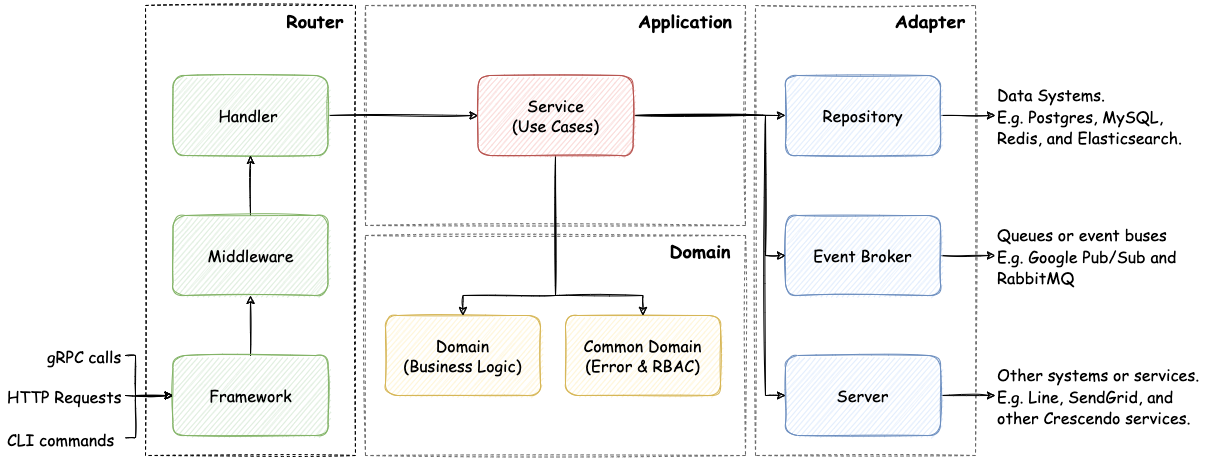

The diagram above was exported from draw.io. Its source (the exported page's mxGraphModel, read from the mxfile embedded in the PNG):
<mxGraphModel dx="2276" dy="737" grid="1" gridSize="10" guides="1" tooltips="1" connect="1" arrows="1" fold="1" page="1" pageScale="1" pageWidth="850" pageHeight="1100" math="0" shadow="0">
  <root>
    <mxCell id="0" />
    <mxCell id="1" parent="0" />
    <mxCell id="pkNWbZXtymZAyZgiM_UX-3" value="" style="rounded=0;whiteSpace=wrap;html=1;sketch=1;fillColor=none;strokeColor=#666666;fontColor=#333333;dashed=1;" parent="1" vertex="1">
      <mxGeometry x="340" y="100" width="380" height="220" as="geometry" />
    </mxCell>
    <mxCell id="pkNWbZXtymZAyZgiM_UX-1" value="" style="rounded=0;whiteSpace=wrap;html=1;sketch=1;fillColor=none;strokeColor=#666666;fontColor=#333333;dashed=1;" parent="1" vertex="1">
      <mxGeometry x="730" y="100" width="220" height="450" as="geometry" />
    </mxCell>
    <mxCell id="pkNWbZXtymZAyZgiM_UX-2" value="" style="rounded=0;whiteSpace=wrap;html=1;sketch=1;fillColor=none;strokeColor=#666666;fontColor=#333333;dashed=1;" parent="1" vertex="1">
      <mxGeometry x="340" y="330" width="380" height="220" as="geometry" />
    </mxCell>
    <mxCell id="pkNWbZXtymZAyZgiM_UX-4" value="" style="rounded=0;whiteSpace=wrap;html=1;sketch=1;dashed=1;strokeWidth=1;fillColor=none;fontColor=#333333;strokeColor=default;" parent="1" vertex="1">
      <mxGeometry x="120" y="100" width="210" height="450" as="geometry" />
    </mxCell>
    <mxCell id="pkNWbZXtymZAyZgiM_UX-11" value="&lt;b&gt;&lt;font face=&quot;Comic Sans MS&quot; style=&quot;font-size: 18px;&quot;&gt;Router&lt;/font&gt;&lt;/b&gt;" style="text;html=1;strokeColor=none;fillColor=none;align=center;verticalAlign=middle;whiteSpace=wrap;rounded=0;dashed=1;" parent="1" vertex="1">
      <mxGeometry x="250" y="100" width="80" height="30" as="geometry" />
    </mxCell>
    <mxCell id="pkNWbZXtymZAyZgiM_UX-12" value="&lt;b&gt;&lt;font face=&quot;Comic Sans MS&quot; style=&quot;font-size: 18px;&quot;&gt;Domain&lt;/font&gt;&lt;/b&gt;" style="text;html=1;strokeColor=none;fillColor=none;align=center;verticalAlign=middle;whiteSpace=wrap;rounded=0;dashed=1;" parent="1" vertex="1">
      <mxGeometry x="630" y="330" width="90" height="30" as="geometry" />
    </mxCell>
    <mxCell id="pkNWbZXtymZAyZgiM_UX-13" value="&lt;b&gt;&lt;font face=&quot;Comic Sans MS&quot; style=&quot;font-size: 18px;&quot;&gt;Application&lt;/font&gt;&lt;/b&gt;" style="text;html=1;strokeColor=none;fillColor=none;align=center;verticalAlign=middle;whiteSpace=wrap;rounded=0;dashed=1;" parent="1" vertex="1">
      <mxGeometry x="600" y="100" width="120" height="30" as="geometry" />
    </mxCell>
    <mxCell id="pkNWbZXtymZAyZgiM_UX-14" value="&lt;b&gt;&lt;font face=&quot;Comic Sans MS&quot; style=&quot;font-size: 18px;&quot;&gt;Adapter&lt;/font&gt;&lt;/b&gt;" style="text;html=1;strokeColor=none;fillColor=none;align=center;verticalAlign=middle;whiteSpace=wrap;rounded=0;dashed=1;" parent="1" vertex="1">
      <mxGeometry x="860" y="100" width="90" height="30" as="geometry" />
    </mxCell>
    <mxCell id="pkNWbZXtymZAyZgiM_UX-29" value="&lt;font face=&quot;Comic Sans MS&quot; style=&quot;font-size: 16px;&quot;&gt;Domain&lt;br&gt;(Business Logic)&lt;br&gt;&lt;/font&gt;" style="rounded=1;whiteSpace=wrap;html=1;fontSize=14;sketch=1;fillColor=#fff2cc;strokeColor=#d6b656;" parent="1" vertex="1">
      <mxGeometry x="360" y="410" width="155" height="80" as="geometry" />
    </mxCell>
    <mxCell id="pkNWbZXtymZAyZgiM_UX-31" value="&lt;font face=&quot;Comic Sans MS&quot; style=&quot;font-size: 16px;&quot;&gt;Common Domain&lt;br&gt;(Error &amp;amp; RBAC)&lt;br&gt;&lt;/font&gt;" style="rounded=1;whiteSpace=wrap;html=1;fontSize=14;sketch=1;fillColor=#fff2cc;strokeColor=#d6b656;" parent="1" vertex="1">
      <mxGeometry x="540" y="410" width="155" height="80" as="geometry" />
    </mxCell>
    <mxCell id="pkNWbZXtymZAyZgiM_UX-53" style="edgeStyle=orthogonalEdgeStyle;rounded=0;sketch=1;orthogonalLoop=1;jettySize=auto;html=1;exitX=1;exitY=0.5;exitDx=0;exitDy=0;fontFamily=Comic Sans MS;fontSize=18;" parent="1" source="pkNWbZXtymZAyZgiM_UX-32" target="pkNWbZXtymZAyZgiM_UX-54" edge="1">
      <mxGeometry relative="1" as="geometry">
        <mxPoint x="1160" y="210" as="targetPoint" />
      </mxGeometry>
    </mxCell>
    <mxCell id="pkNWbZXtymZAyZgiM_UX-32" value="&lt;font face=&quot;Comic Sans MS&quot; style=&quot;font-size: 16px;&quot;&gt;Repository&lt;br&gt;&lt;/font&gt;" style="rounded=1;whiteSpace=wrap;html=1;fontSize=14;sketch=1;fillColor=#dae8fc;strokeColor=#6c8ebf;" parent="1" vertex="1">
      <mxGeometry x="760" y="170" width="155" height="80" as="geometry" />
    </mxCell>
    <mxCell id="pkNWbZXtymZAyZgiM_UX-57" style="edgeStyle=orthogonalEdgeStyle;rounded=0;sketch=1;orthogonalLoop=1;jettySize=auto;html=1;exitX=1;exitY=0.5;exitDx=0;exitDy=0;fontFamily=Comic Sans MS;fontSize=14;" parent="1" source="pkNWbZXtymZAyZgiM_UX-33" target="pkNWbZXtymZAyZgiM_UX-55" edge="1">
      <mxGeometry relative="1" as="geometry" />
    </mxCell>
    <mxCell id="pkNWbZXtymZAyZgiM_UX-33" value="&lt;font face=&quot;Comic Sans MS&quot; style=&quot;font-size: 16px;&quot;&gt;Server&lt;/font&gt;" style="rounded=1;whiteSpace=wrap;html=1;fontSize=14;sketch=1;fillColor=#dae8fc;strokeColor=#6c8ebf;" parent="1" vertex="1">
      <mxGeometry x="760" y="450" width="155" height="80" as="geometry" />
    </mxCell>
    <mxCell id="pkNWbZXtymZAyZgiM_UX-59" style="edgeStyle=orthogonalEdgeStyle;rounded=0;sketch=1;orthogonalLoop=1;jettySize=auto;html=1;exitX=1;exitY=0.5;exitDx=0;exitDy=0;fontFamily=Comic Sans MS;fontSize=14;" parent="1" source="pkNWbZXtymZAyZgiM_UX-34" target="pkNWbZXtymZAyZgiM_UX-58" edge="1">
      <mxGeometry relative="1" as="geometry" />
    </mxCell>
    <mxCell id="pkNWbZXtymZAyZgiM_UX-34" value="&lt;font face=&quot;Comic Sans MS&quot; style=&quot;font-size: 16px;&quot;&gt;Event Broker&lt;br&gt;&lt;/font&gt;" style="rounded=1;whiteSpace=wrap;html=1;fontSize=14;sketch=1;fillColor=#dae8fc;strokeColor=#6c8ebf;" parent="1" vertex="1">
      <mxGeometry x="760" y="310" width="155" height="80" as="geometry" />
    </mxCell>
    <mxCell id="pkNWbZXtymZAyZgiM_UX-60" style="edgeStyle=orthogonalEdgeStyle;rounded=0;sketch=1;orthogonalLoop=1;jettySize=auto;html=1;exitX=1;exitY=0.5;exitDx=0;exitDy=0;fontFamily=Comic Sans MS;fontSize=14;" parent="1" source="pkNWbZXtymZAyZgiM_UX-35" target="pkNWbZXtymZAyZgiM_UX-40" edge="1">
      <mxGeometry relative="1" as="geometry" />
    </mxCell>
    <mxCell id="pkNWbZXtymZAyZgiM_UX-35" value="&lt;font face=&quot;Comic Sans MS&quot;&gt;&lt;span style=&quot;font-size: 16px;&quot;&gt;Handler&amp;nbsp;&lt;/span&gt;&lt;/font&gt;" style="rounded=1;whiteSpace=wrap;html=1;fontSize=14;sketch=1;fillColor=#d5e8d4;strokeColor=#82b366;" parent="1" vertex="1">
      <mxGeometry x="147.5" y="170" width="155" height="80" as="geometry" />
    </mxCell>
    <mxCell id="pkNWbZXtymZAyZgiM_UX-44" style="edgeStyle=orthogonalEdgeStyle;rounded=0;sketch=1;orthogonalLoop=1;jettySize=auto;html=1;exitX=0.5;exitY=1;exitDx=0;exitDy=0;fontFamily=Comic Sans MS;fontSize=18;entryX=0.5;entryY=0;entryDx=0;entryDy=0;" parent="1" source="pkNWbZXtymZAyZgiM_UX-40" target="pkNWbZXtymZAyZgiM_UX-31" edge="1">
      <mxGeometry relative="1" as="geometry">
        <Array as="points">
          <mxPoint x="530" y="390" />
          <mxPoint x="618" y="390" />
        </Array>
      </mxGeometry>
    </mxCell>
    <mxCell id="pkNWbZXtymZAyZgiM_UX-45" style="edgeStyle=orthogonalEdgeStyle;rounded=0;sketch=1;orthogonalLoop=1;jettySize=auto;html=1;exitX=0.5;exitY=1;exitDx=0;exitDy=0;fontFamily=Comic Sans MS;fontSize=18;entryX=0.5;entryY=0;entryDx=0;entryDy=0;" parent="1" source="pkNWbZXtymZAyZgiM_UX-40" target="pkNWbZXtymZAyZgiM_UX-29" edge="1">
      <mxGeometry relative="1" as="geometry">
        <Array as="points">
          <mxPoint x="530" y="390" />
          <mxPoint x="438" y="390" />
        </Array>
      </mxGeometry>
    </mxCell>
    <mxCell id="pkNWbZXtymZAyZgiM_UX-50" style="edgeStyle=orthogonalEdgeStyle;rounded=0;sketch=1;orthogonalLoop=1;jettySize=auto;html=1;exitX=1;exitY=0.5;exitDx=0;exitDy=0;fontFamily=Comic Sans MS;fontSize=18;" parent="1" source="pkNWbZXtymZAyZgiM_UX-40" target="pkNWbZXtymZAyZgiM_UX-32" edge="1">
      <mxGeometry relative="1" as="geometry" />
    </mxCell>
    <mxCell id="pkNWbZXtymZAyZgiM_UX-51" style="edgeStyle=orthogonalEdgeStyle;rounded=0;sketch=1;orthogonalLoop=1;jettySize=auto;html=1;exitX=1;exitY=0.5;exitDx=0;exitDy=0;entryX=0;entryY=0.5;entryDx=0;entryDy=0;fontFamily=Comic Sans MS;fontSize=18;" parent="1" source="pkNWbZXtymZAyZgiM_UX-40" target="pkNWbZXtymZAyZgiM_UX-33" edge="1">
      <mxGeometry relative="1" as="geometry">
        <Array as="points">
          <mxPoint x="740" y="210" />
          <mxPoint x="740" y="490" />
        </Array>
      </mxGeometry>
    </mxCell>
    <mxCell id="pkNWbZXtymZAyZgiM_UX-52" style="edgeStyle=orthogonalEdgeStyle;rounded=0;sketch=1;orthogonalLoop=1;jettySize=auto;html=1;exitX=1;exitY=0.5;exitDx=0;exitDy=0;entryX=0;entryY=0.5;entryDx=0;entryDy=0;fontFamily=Comic Sans MS;fontSize=18;" parent="1" source="pkNWbZXtymZAyZgiM_UX-40" target="pkNWbZXtymZAyZgiM_UX-34" edge="1">
      <mxGeometry relative="1" as="geometry">
        <Array as="points">
          <mxPoint x="740" y="210" />
          <mxPoint x="740" y="350" />
        </Array>
      </mxGeometry>
    </mxCell>
    <mxCell id="pkNWbZXtymZAyZgiM_UX-40" value="&lt;font face=&quot;Comic Sans MS&quot; style=&quot;font-size: 16px;&quot;&gt;Service&lt;br&gt;(Use Cases)&lt;br&gt;&lt;/font&gt;" style="rounded=1;whiteSpace=wrap;html=1;fontSize=14;sketch=1;fillColor=#f8cecc;strokeColor=#b85450;" parent="1" vertex="1">
      <mxGeometry x="452.5" y="170" width="155" height="80" as="geometry" />
    </mxCell>
    <mxCell id="pkNWbZXtymZAyZgiM_UX-54" value="&lt;font style=&quot;font-size: 16px;&quot;&gt;Data Systems. &lt;br&gt;E.g. Postgres, MySQL, Redis, and Elasticsearch.&amp;nbsp;&lt;/font&gt;" style="text;html=1;strokeColor=none;fillColor=none;align=left;verticalAlign=middle;whiteSpace=wrap;rounded=0;dashed=1;sketch=1;fontFamily=Comic Sans MS;fontSize=18;" parent="1" vertex="1">
      <mxGeometry x="970" y="177.5" width="210" height="65" as="geometry" />
    </mxCell>
    <mxCell id="pkNWbZXtymZAyZgiM_UX-55" value="&lt;font style=&quot;font-size: 16px;&quot;&gt;Other systems or services.&lt;br&gt;E.g. Line, SendGrid, and other Crescendo services.&lt;/font&gt;" style="text;html=1;strokeColor=none;fillColor=none;align=left;verticalAlign=middle;whiteSpace=wrap;rounded=0;dashed=1;sketch=1;fontFamily=Comic Sans MS;fontSize=18;" parent="1" vertex="1">
      <mxGeometry x="970" y="457.5" width="210" height="65" as="geometry" />
    </mxCell>
    <mxCell id="pkNWbZXtymZAyZgiM_UX-58" value="&lt;font style=&quot;font-size: 16px;&quot;&gt;Queues or event buses&lt;br&gt;E.g. Google Pub/Sub and RabbitMQ&lt;/font&gt;" style="text;html=1;strokeColor=none;fillColor=none;align=left;verticalAlign=middle;whiteSpace=wrap;rounded=0;dashed=1;sketch=1;fontFamily=Comic Sans MS;fontSize=18;" parent="1" vertex="1">
      <mxGeometry x="970" y="317.5" width="210" height="65" as="geometry" />
    </mxCell>
    <mxCell id="pkNWbZXtymZAyZgiM_UX-79" style="edgeStyle=orthogonalEdgeStyle;rounded=0;sketch=1;orthogonalLoop=1;jettySize=auto;html=1;exitX=0.5;exitY=0;exitDx=0;exitDy=0;fontFamily=Comic Sans MS;fontSize=14;strokeColor=#000000;" parent="1" source="pkNWbZXtymZAyZgiM_UX-64" target="pkNWbZXtymZAyZgiM_UX-35" edge="1">
      <mxGeometry relative="1" as="geometry" />
    </mxCell>
    <mxCell id="pkNWbZXtymZAyZgiM_UX-64" value="&lt;font face=&quot;Comic Sans MS&quot;&gt;&lt;span style=&quot;font-size: 16px;&quot;&gt;Middleware&lt;/span&gt;&lt;/font&gt;" style="rounded=1;whiteSpace=wrap;html=1;fontSize=14;sketch=1;fillColor=#d5e8d4;strokeColor=#82b366;" parent="1" vertex="1">
      <mxGeometry x="147.5" y="310" width="155" height="80" as="geometry" />
    </mxCell>
    <mxCell id="pkNWbZXtymZAyZgiM_UX-78" style="edgeStyle=orthogonalEdgeStyle;rounded=0;sketch=1;orthogonalLoop=1;jettySize=auto;html=1;exitX=0.5;exitY=0;exitDx=0;exitDy=0;fontFamily=Comic Sans MS;fontSize=14;strokeColor=#000000;" parent="1" source="pkNWbZXtymZAyZgiM_UX-65" target="pkNWbZXtymZAyZgiM_UX-64" edge="1">
      <mxGeometry relative="1" as="geometry" />
    </mxCell>
    <mxCell id="pkNWbZXtymZAyZgiM_UX-65" value="&lt;font face=&quot;Comic Sans MS&quot;&gt;&lt;span style=&quot;font-size: 16px;&quot;&gt;Framework&lt;/span&gt;&lt;/font&gt;" style="rounded=1;whiteSpace=wrap;html=1;fontSize=14;sketch=1;fillColor=#d5e8d4;strokeColor=#82b366;" parent="1" vertex="1">
      <mxGeometry x="147.5" y="450" width="155" height="80" as="geometry" />
    </mxCell>
    <mxCell id="pkNWbZXtymZAyZgiM_UX-81" style="edgeStyle=orthogonalEdgeStyle;rounded=0;sketch=1;orthogonalLoop=1;jettySize=auto;html=1;exitX=1;exitY=0.5;exitDx=0;exitDy=0;fontFamily=Comic Sans MS;fontSize=14;strokeColor=#000000;" parent="1" source="pkNWbZXtymZAyZgiM_UX-73" target="pkNWbZXtymZAyZgiM_UX-65" edge="1">
      <mxGeometry relative="1" as="geometry">
        <mxPoint x="188" y="470" as="targetPoint" />
      </mxGeometry>
    </mxCell>
    <mxCell id="pkNWbZXtymZAyZgiM_UX-73" value="&lt;span style=&quot;font-size: 16px;&quot;&gt;HTTP&amp;nbsp;&lt;/span&gt;&lt;span style=&quot;font-size: 16px;&quot;&gt;Requests&lt;/span&gt;" style="text;html=1;strokeColor=none;fillColor=none;align=left;verticalAlign=middle;whiteSpace=wrap;rounded=0;dashed=1;sketch=1;fontFamily=Comic Sans MS;fontSize=18;" parent="1" vertex="1">
      <mxGeometry x="-20" y="475" width="120" height="30" as="geometry" />
    </mxCell>
    <mxCell id="pkNWbZXtymZAyZgiM_UX-80" style="edgeStyle=orthogonalEdgeStyle;rounded=0;sketch=1;orthogonalLoop=1;jettySize=auto;html=1;exitX=1;exitY=0.5;exitDx=0;exitDy=0;fontFamily=Comic Sans MS;fontSize=14;strokeColor=#000000;" parent="1" source="pkNWbZXtymZAyZgiM_UX-74" target="pkNWbZXtymZAyZgiM_UX-65" edge="1">
      <mxGeometry relative="1" as="geometry">
        <mxPoint x="110" y="490" as="targetPoint" />
        <Array as="points">
          <mxPoint x="110" y="450" />
          <mxPoint x="110" y="490" />
        </Array>
      </mxGeometry>
    </mxCell>
    <mxCell id="pkNWbZXtymZAyZgiM_UX-74" value="&lt;span style=&quot;font-size: 16px;&quot;&gt;gRPC calls&lt;/span&gt;" style="text;html=1;strokeColor=none;fillColor=none;align=left;verticalAlign=middle;whiteSpace=wrap;rounded=0;dashed=1;sketch=1;fontFamily=Comic Sans MS;fontSize=18;" parent="1" vertex="1">
      <mxGeometry x="20" y="430" width="80" height="40" as="geometry" />
    </mxCell>
    <mxCell id="pkNWbZXtymZAyZgiM_UX-77" style="edgeStyle=orthogonalEdgeStyle;rounded=0;sketch=1;orthogonalLoop=1;jettySize=auto;html=1;exitX=1;exitY=0.5;exitDx=0;exitDy=0;fontFamily=Comic Sans MS;fontSize=14;strokeColor=#000000;" parent="1" source="pkNWbZXtymZAyZgiM_UX-75" target="pkNWbZXtymZAyZgiM_UX-65" edge="1">
      <mxGeometry relative="1" as="geometry">
        <Array as="points">
          <mxPoint x="110" y="533" />
          <mxPoint x="110" y="490" />
        </Array>
      </mxGeometry>
    </mxCell>
    <mxCell id="pkNWbZXtymZAyZgiM_UX-75" value="&lt;span style=&quot;font-size: 16px;&quot;&gt;CLI commands&lt;/span&gt;" style="text;html=1;strokeColor=none;fillColor=none;align=left;verticalAlign=middle;whiteSpace=wrap;rounded=0;dashed=1;sketch=1;fontFamily=Comic Sans MS;fontSize=18;" parent="1" vertex="1">
      <mxGeometry x="-20" y="515" width="120" height="35" as="geometry" />
    </mxCell>
  </root>
</mxGraphModel>